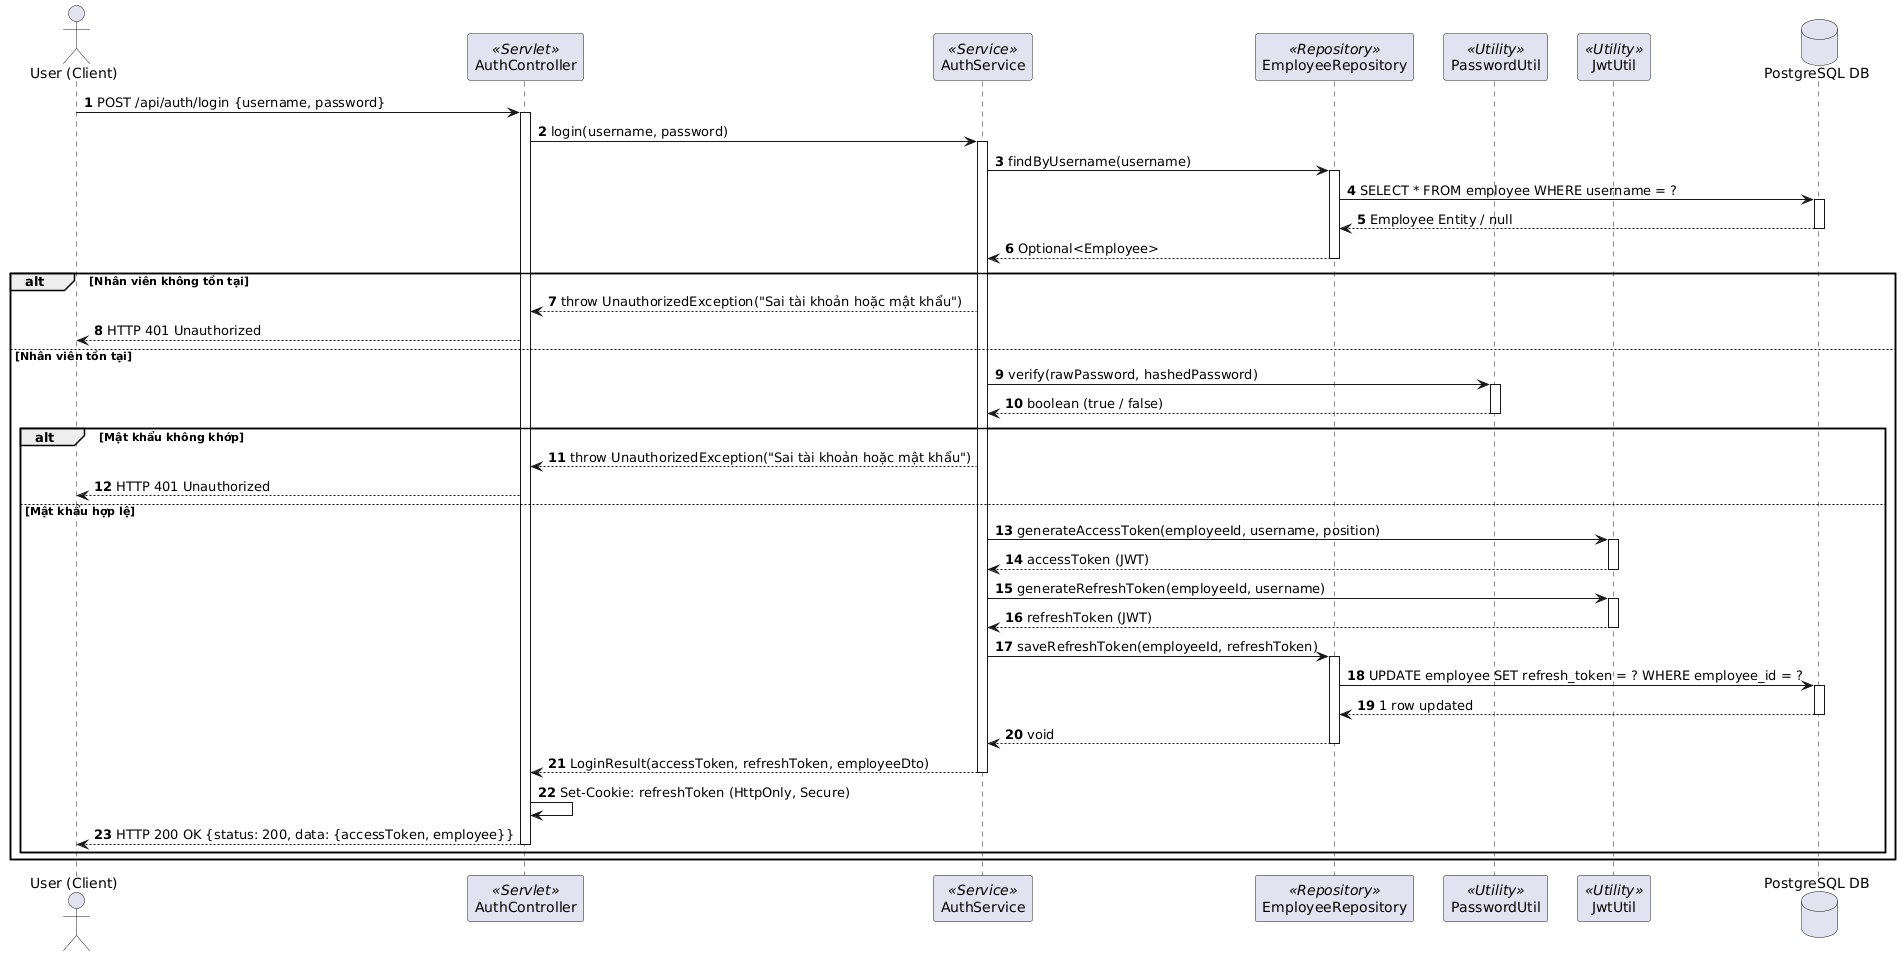

The diagram above was rendered by PlantUML. Its source (embedded in the PNG):
@startuml
autonumber
skinparam BoxPadding 10
skinparam ParticipantPadding 10
skinparam ResponseMessageBelowArrow true

actor "User (Client)" as Client
participant "AuthController" as Controller <<Servlet>>
participant "AuthService" as Service <<Service>>
participant "EmployeeRepository" as Repo <<Repository>>
participant "PasswordUtil" as PassUtil <<Utility>>
participant "JwtUtil" as Jwt <<Utility>>
database "PostgreSQL DB" as DB

Client -> Controller: POST /api/auth/login {username, password}
activate Controller

Controller -> Service: login(username, password)
activate Service

Service -> Repo: findByUsername(username)
activate Repo
Repo -> DB: SELECT * FROM employee WHERE username = ?
activate DB
DB --> Repo: Employee Entity / null
deactivate DB
Repo --> Service: Optional<Employee>
deactivate Repo

alt Nhân viên không tồn tại
    Service --> Controller: throw UnauthorizedException("Sai tài khoản hoặc mật khẩu")
    Controller --> Client: HTTP 401 Unauthorized
else Nhân viên tồn tại
    Service -> PassUtil: verify(rawPassword, hashedPassword)
    activate PassUtil
    PassUtil --> Service: boolean (true / false)
    deactivate PassUtil
    
    alt Mật khẩu không khớp
        Service --> Controller: throw UnauthorizedException("Sai tài khoản hoặc mật khẩu")
        Controller --> Client: HTTP 401 Unauthorized
    else Mật khẩu hợp lệ
        Service -> Jwt: generateAccessToken(employeeId, username, position)
        activate Jwt
        Jwt --> Service: accessToken (JWT)
        deactivate Jwt
        
        Service -> Jwt: generateRefreshToken(employeeId, username)
        activate Jwt
        Jwt --> Service: refreshToken (JWT)
        deactivate Jwt
        
        Service -> Repo: saveRefreshToken(employeeId, refreshToken)
        activate Repo
        Repo -> DB: UPDATE employee SET refresh_token = ? WHERE employee_id = ?
        activate DB
        DB --> Repo: 1 row updated
        deactivate DB
        Repo --> Service: void
        deactivate Repo
        
        Service --> Controller: LoginResult(accessToken, refreshToken, employeeDto)
        deactivate Service
        
        Controller -> Controller: Set-Cookie: refreshToken (HttpOnly, Secure)
        Controller --> Client: HTTP 200 OK {status: 200, data: {accessToken, employee}}
        deactivate Controller
    end
end
@enduml